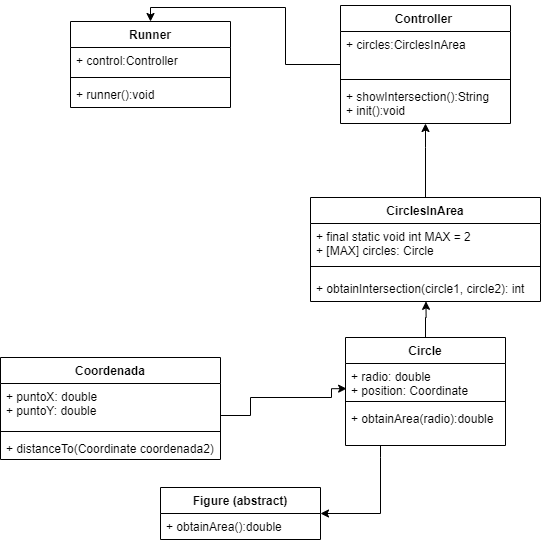

The diagram above was exported from draw.io. Its source (the exported page's mxGraphModel, read from the mxfile embedded in the PNG):
<mxGraphModel dx="1736" dy="834" grid="1" gridSize="10" guides="1" tooltips="1" connect="1" arrows="1" fold="1" page="1" pageScale="1" pageWidth="827" pageHeight="1169" math="0" shadow="0">
  <root>
    <mxCell id="0" />
    <mxCell id="1" parent="0" />
    <mxCell id="uYzn304kUaCMQx6Pu3MD-5" style="edgeStyle=orthogonalEdgeStyle;rounded=0;orthogonalLoop=1;jettySize=auto;html=1;entryX=0.007;entryY=0.74;entryDx=0;entryDy=0;entryPerimeter=0;" edge="1" parent="1" source="uYzn304kUaCMQx6Pu3MD-2" target="uYzn304kUaCMQx6Pu3MD-7">
      <mxGeometry relative="1" as="geometry">
        <mxPoint x="330" y="420" as="targetPoint" />
        <Array as="points">
          <mxPoint x="310" y="448" />
          <mxPoint x="310" y="430" />
          <mxPoint x="391" y="430" />
        </Array>
      </mxGeometry>
    </mxCell>
    <mxCell id="uYzn304kUaCMQx6Pu3MD-10" style="edgeStyle=orthogonalEdgeStyle;rounded=0;orthogonalLoop=1;jettySize=auto;html=1;" edge="1" parent="1" source="uYzn304kUaCMQx6Pu3MD-6" target="uYzn304kUaCMQx6Pu3MD-12">
      <mxGeometry relative="1" as="geometry">
        <mxPoint x="450" y="580" as="targetPoint" />
        <Array as="points">
          <mxPoint x="440" y="490" />
          <mxPoint x="440" y="490" />
        </Array>
      </mxGeometry>
    </mxCell>
    <mxCell id="uYzn304kUaCMQx6Pu3MD-22" style="edgeStyle=orthogonalEdgeStyle;rounded=0;orthogonalLoop=1;jettySize=auto;html=1;entryX=0.502;entryY=0.994;entryDx=0;entryDy=0;entryPerimeter=0;" edge="1" parent="1" source="uYzn304kUaCMQx6Pu3MD-6" target="uYzn304kUaCMQx6Pu3MD-19">
      <mxGeometry relative="1" as="geometry" />
    </mxCell>
    <mxCell id="uYzn304kUaCMQx6Pu3MD-35" style="edgeStyle=orthogonalEdgeStyle;rounded=0;orthogonalLoop=1;jettySize=auto;html=1;" edge="1" parent="1" source="uYzn304kUaCMQx6Pu3MD-16" target="uYzn304kUaCMQx6Pu3MD-27">
      <mxGeometry relative="1" as="geometry">
        <Array as="points">
          <mxPoint x="485" y="180" />
          <mxPoint x="485" y="180" />
        </Array>
      </mxGeometry>
    </mxCell>
    <mxCell id="uYzn304kUaCMQx6Pu3MD-30" style="edgeStyle=orthogonalEdgeStyle;rounded=0;orthogonalLoop=1;jettySize=auto;html=1;entryX=0.5;entryY=0;entryDx=0;entryDy=0;" edge="1" parent="1" source="uYzn304kUaCMQx6Pu3MD-24" target="uYzn304kUaCMQx6Pu3MD-31">
      <mxGeometry relative="1" as="geometry">
        <mxPoint x="310" y="99" as="targetPoint" />
        <Array as="points">
          <mxPoint x="345" y="97" />
          <mxPoint x="345" y="40" />
          <mxPoint x="210" y="40" />
        </Array>
      </mxGeometry>
    </mxCell>
    <mxCell id="uYzn304kUaCMQx6Pu3MD-31" value="Runner" style="swimlane;fontStyle=1;align=center;verticalAlign=top;childLayout=stackLayout;horizontal=1;startSize=26;horizontalStack=0;resizeParent=1;resizeParentMax=0;resizeLast=0;collapsible=1;marginBottom=0;" vertex="1" parent="1">
      <mxGeometry x="130" y="54" width="160" height="86" as="geometry" />
    </mxCell>
    <mxCell id="uYzn304kUaCMQx6Pu3MD-32" value="+ control:Controller" style="text;strokeColor=none;fillColor=none;align=left;verticalAlign=top;spacingLeft=4;spacingRight=4;overflow=hidden;rotatable=0;points=[[0,0.5],[1,0.5]];portConstraint=eastwest;" vertex="1" parent="uYzn304kUaCMQx6Pu3MD-31">
      <mxGeometry y="26" width="160" height="26" as="geometry" />
    </mxCell>
    <mxCell id="uYzn304kUaCMQx6Pu3MD-33" value="" style="line;strokeWidth=1;fillColor=none;align=left;verticalAlign=middle;spacingTop=-1;spacingLeft=3;spacingRight=3;rotatable=0;labelPosition=right;points=[];portConstraint=eastwest;" vertex="1" parent="uYzn304kUaCMQx6Pu3MD-31">
      <mxGeometry y="52" width="160" height="8" as="geometry" />
    </mxCell>
    <mxCell id="uYzn304kUaCMQx6Pu3MD-34" value="+ runner():void" style="text;strokeColor=none;fillColor=none;align=left;verticalAlign=top;spacingLeft=4;spacingRight=4;overflow=hidden;rotatable=0;points=[[0,0.5],[1,0.5]];portConstraint=eastwest;" vertex="1" parent="uYzn304kUaCMQx6Pu3MD-31">
      <mxGeometry y="60" width="160" height="26" as="geometry" />
    </mxCell>
    <mxCell id="uYzn304kUaCMQx6Pu3MD-12" value="Figure (abstract)" style="swimlane;fontStyle=1;align=center;verticalAlign=top;childLayout=stackLayout;horizontal=1;startSize=26;horizontalStack=0;resizeParent=1;resizeParentMax=0;resizeLast=0;collapsible=1;marginBottom=0;" vertex="1" parent="1">
      <mxGeometry x="220" y="520" width="160" height="52" as="geometry" />
    </mxCell>
    <mxCell id="uYzn304kUaCMQx6Pu3MD-15" value="+ obtainArea():double" style="text;strokeColor=none;fillColor=none;align=left;verticalAlign=top;spacingLeft=4;spacingRight=4;overflow=hidden;rotatable=0;points=[[0,0.5],[1,0.5]];portConstraint=eastwest;" vertex="1" parent="uYzn304kUaCMQx6Pu3MD-12">
      <mxGeometry y="26" width="160" height="26" as="geometry" />
    </mxCell>
    <mxCell id="uYzn304kUaCMQx6Pu3MD-16" value="CirclesInArea" style="swimlane;fontStyle=1;align=center;verticalAlign=top;childLayout=stackLayout;horizontal=1;startSize=26;horizontalStack=0;resizeParent=1;resizeParentMax=0;resizeLast=0;collapsible=1;marginBottom=0;" vertex="1" parent="1">
      <mxGeometry x="370" y="230" width="230" height="104" as="geometry" />
    </mxCell>
    <mxCell id="uYzn304kUaCMQx6Pu3MD-17" value="+ final static void int MAX = 2&#10;+ [MAX] circles: Circle" style="text;strokeColor=none;fillColor=none;align=left;verticalAlign=top;spacingLeft=4;spacingRight=4;overflow=hidden;rotatable=0;points=[[0,0.5],[1,0.5]];portConstraint=eastwest;" vertex="1" parent="uYzn304kUaCMQx6Pu3MD-16">
      <mxGeometry y="26" width="230" height="34" as="geometry" />
    </mxCell>
    <mxCell id="uYzn304kUaCMQx6Pu3MD-18" value="" style="line;strokeWidth=1;fillColor=none;align=left;verticalAlign=middle;spacingTop=-1;spacingLeft=3;spacingRight=3;rotatable=0;labelPosition=right;points=[];portConstraint=eastwest;" vertex="1" parent="uYzn304kUaCMQx6Pu3MD-16">
      <mxGeometry y="60" width="230" height="18" as="geometry" />
    </mxCell>
    <mxCell id="uYzn304kUaCMQx6Pu3MD-19" value="+ obtainIntersection(circle1, circle2): int" style="text;strokeColor=none;fillColor=none;align=left;verticalAlign=top;spacingLeft=4;spacingRight=4;overflow=hidden;rotatable=0;points=[[0,0.5],[1,0.5]];portConstraint=eastwest;" vertex="1" parent="uYzn304kUaCMQx6Pu3MD-16">
      <mxGeometry y="78" width="230" height="26" as="geometry" />
    </mxCell>
    <mxCell id="uYzn304kUaCMQx6Pu3MD-1" value="Coordenada" style="swimlane;fontStyle=1;align=center;verticalAlign=top;childLayout=stackLayout;horizontal=1;startSize=26;horizontalStack=0;resizeParent=1;resizeParentMax=0;resizeLast=0;collapsible=1;marginBottom=0;" vertex="1" parent="1">
      <mxGeometry x="60" y="390" width="220" height="102" as="geometry" />
    </mxCell>
    <mxCell id="uYzn304kUaCMQx6Pu3MD-2" value="+ puntoX: double&#10;+ puntoY: double&#10;&#10;&#10;" style="text;strokeColor=none;fillColor=none;align=left;verticalAlign=top;spacingLeft=4;spacingRight=4;overflow=hidden;rotatable=0;points=[[0,0.5],[1,0.5]];portConstraint=eastwest;" vertex="1" parent="uYzn304kUaCMQx6Pu3MD-1">
      <mxGeometry y="26" width="220" height="44" as="geometry" />
    </mxCell>
    <mxCell id="uYzn304kUaCMQx6Pu3MD-3" value="" style="line;strokeWidth=1;fillColor=none;align=left;verticalAlign=middle;spacingTop=-1;spacingLeft=3;spacingRight=3;rotatable=0;labelPosition=right;points=[];portConstraint=eastwest;" vertex="1" parent="uYzn304kUaCMQx6Pu3MD-1">
      <mxGeometry y="70" width="220" height="8" as="geometry" />
    </mxCell>
    <mxCell id="uYzn304kUaCMQx6Pu3MD-4" value="+ distanceTo(Coordinate coordenada2)" style="text;strokeColor=none;fillColor=none;align=left;verticalAlign=top;spacingLeft=4;spacingRight=4;overflow=hidden;rotatable=0;points=[[0,0.5],[1,0.5]];portConstraint=eastwest;" vertex="1" parent="uYzn304kUaCMQx6Pu3MD-1">
      <mxGeometry y="78" width="220" height="24" as="geometry" />
    </mxCell>
    <mxCell id="uYzn304kUaCMQx6Pu3MD-6" value="Circle" style="swimlane;fontStyle=1;align=center;verticalAlign=top;childLayout=stackLayout;horizontal=1;startSize=26;horizontalStack=0;resizeParent=1;resizeParentMax=0;resizeLast=0;collapsible=1;marginBottom=0;" vertex="1" parent="1">
      <mxGeometry x="405" y="370" width="160" height="108" as="geometry" />
    </mxCell>
    <mxCell id="uYzn304kUaCMQx6Pu3MD-7" value="+ radio: double&#10;+ position: Coordinate" style="text;strokeColor=none;fillColor=none;align=left;verticalAlign=top;spacingLeft=4;spacingRight=4;overflow=hidden;rotatable=0;points=[[0,0.5],[1,0.5]];portConstraint=eastwest;" vertex="1" parent="uYzn304kUaCMQx6Pu3MD-6">
      <mxGeometry y="26" width="160" height="34" as="geometry" />
    </mxCell>
    <mxCell id="uYzn304kUaCMQx6Pu3MD-8" value="" style="line;strokeWidth=1;fillColor=none;align=left;verticalAlign=middle;spacingTop=-1;spacingLeft=3;spacingRight=3;rotatable=0;labelPosition=right;points=[];portConstraint=eastwest;" vertex="1" parent="uYzn304kUaCMQx6Pu3MD-6">
      <mxGeometry y="60" width="160" height="8" as="geometry" />
    </mxCell>
    <mxCell id="uYzn304kUaCMQx6Pu3MD-9" value="+ obtainArea(radio):double" style="text;strokeColor=none;fillColor=none;align=left;verticalAlign=top;spacingLeft=4;spacingRight=4;overflow=hidden;rotatable=0;points=[[0,0.5],[1,0.5]];portConstraint=eastwest;" vertex="1" parent="uYzn304kUaCMQx6Pu3MD-6">
      <mxGeometry y="68" width="160" height="40" as="geometry" />
    </mxCell>
    <mxCell id="uYzn304kUaCMQx6Pu3MD-24" value="Controller " style="swimlane;fontStyle=1;align=center;verticalAlign=top;childLayout=stackLayout;horizontal=1;startSize=26;horizontalStack=0;resizeParent=1;resizeParentMax=0;resizeLast=0;collapsible=1;marginBottom=0;" vertex="1" parent="1">
      <mxGeometry x="400" y="38" width="170" height="118" as="geometry" />
    </mxCell>
    <mxCell id="uYzn304kUaCMQx6Pu3MD-25" value="+ circles:CirclesInArea&#10;" style="text;strokeColor=none;fillColor=none;align=left;verticalAlign=top;spacingLeft=4;spacingRight=4;overflow=hidden;rotatable=0;points=[[0,0.5],[1,0.5]];portConstraint=eastwest;" vertex="1" parent="uYzn304kUaCMQx6Pu3MD-24">
      <mxGeometry y="26" width="170" height="44" as="geometry" />
    </mxCell>
    <mxCell id="uYzn304kUaCMQx6Pu3MD-26" value="" style="line;strokeWidth=1;fillColor=none;align=left;verticalAlign=middle;spacingTop=-1;spacingLeft=3;spacingRight=3;rotatable=0;labelPosition=right;points=[];portConstraint=eastwest;" vertex="1" parent="uYzn304kUaCMQx6Pu3MD-24">
      <mxGeometry y="70" width="170" height="8" as="geometry" />
    </mxCell>
    <mxCell id="uYzn304kUaCMQx6Pu3MD-27" value="+ showIntersection():String &#10;+ init():void" style="text;strokeColor=none;fillColor=none;align=left;verticalAlign=top;spacingLeft=4;spacingRight=4;overflow=hidden;rotatable=0;points=[[0,0.5],[1,0.5]];portConstraint=eastwest;" vertex="1" parent="uYzn304kUaCMQx6Pu3MD-24">
      <mxGeometry y="78" width="170" height="40" as="geometry" />
    </mxCell>
  </root>
</mxGraphModel>